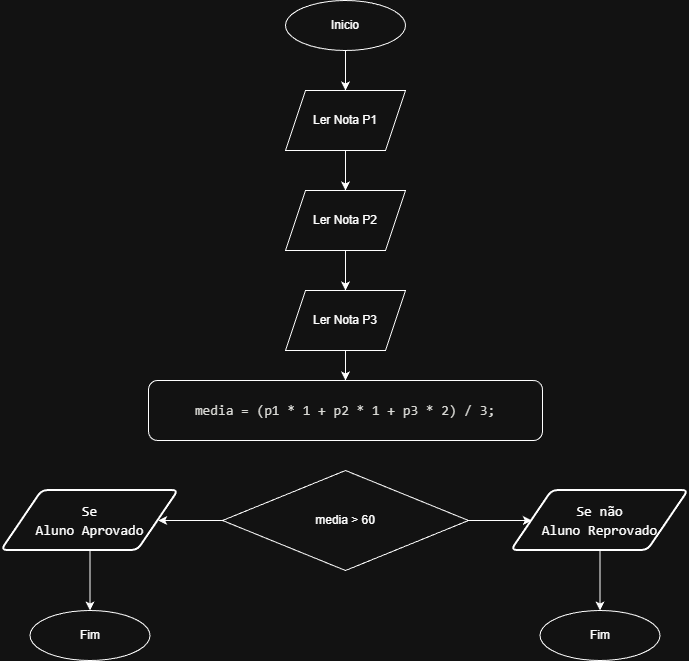

The diagram above was exported from draw.io. Its source (the exported page's mxGraphModel, read from the mxfile embedded in the PNG):
<mxGraphModel dx="1381" dy="790" grid="1" gridSize="10" guides="1" tooltips="1" connect="1" arrows="1" fold="1" page="1" pageScale="1" pageWidth="827" pageHeight="1169" math="0" shadow="0">
  <root>
    <mxCell id="0" />
    <mxCell id="1" parent="0" />
    <mxCell id="nTHQ4l1bZ6VameheG0Ug-3" edge="1" parent="1" source="nTHQ4l1bZ6VameheG0Ug-1" style="edgeStyle=orthogonalEdgeStyle;rounded=0;orthogonalLoop=1;jettySize=auto;html=1;" target="nTHQ4l1bZ6VameheG0Ug-2" value="">
      <mxGeometry relative="1" as="geometry" />
    </mxCell>
    <mxCell id="nTHQ4l1bZ6VameheG0Ug-1" parent="1" style="ellipse;whiteSpace=wrap;html=1;" value="Inicio" vertex="1">
      <mxGeometry height="50" width="120" x="354" y="20" as="geometry" />
    </mxCell>
    <mxCell id="nTHQ4l1bZ6VameheG0Ug-5" edge="1" parent="1" source="nTHQ4l1bZ6VameheG0Ug-2" style="edgeStyle=orthogonalEdgeStyle;rounded=0;orthogonalLoop=1;jettySize=auto;html=1;" target="nTHQ4l1bZ6VameheG0Ug-4" value="">
      <mxGeometry relative="1" as="geometry" />
    </mxCell>
    <mxCell id="nTHQ4l1bZ6VameheG0Ug-2" parent="1" style="shape=parallelogram;perimeter=parallelogramPerimeter;whiteSpace=wrap;html=1;fixedSize=1;" value="Ler Nota P1" vertex="1">
      <mxGeometry height="60" width="120" x="354" y="110" as="geometry" />
    </mxCell>
    <mxCell id="nTHQ4l1bZ6VameheG0Ug-7" edge="1" parent="1" source="nTHQ4l1bZ6VameheG0Ug-4" style="edgeStyle=orthogonalEdgeStyle;rounded=0;orthogonalLoop=1;jettySize=auto;html=1;" target="nTHQ4l1bZ6VameheG0Ug-6" value="">
      <mxGeometry relative="1" as="geometry" />
    </mxCell>
    <mxCell id="nTHQ4l1bZ6VameheG0Ug-4" parent="1" style="shape=parallelogram;perimeter=parallelogramPerimeter;whiteSpace=wrap;html=1;fixedSize=1;" value="Ler Nota P2" vertex="1">
      <mxGeometry height="60" width="120" x="354" y="210" as="geometry" />
    </mxCell>
    <mxCell id="nTHQ4l1bZ6VameheG0Ug-9" edge="1" parent="1" source="nTHQ4l1bZ6VameheG0Ug-6" style="edgeStyle=orthogonalEdgeStyle;rounded=0;orthogonalLoop=1;jettySize=auto;html=1;" target="nTHQ4l1bZ6VameheG0Ug-8" value="">
      <mxGeometry relative="1" as="geometry" />
    </mxCell>
    <mxCell id="nTHQ4l1bZ6VameheG0Ug-6" parent="1" style="shape=parallelogram;perimeter=parallelogramPerimeter;whiteSpace=wrap;html=1;fixedSize=1;" value="Ler Nota P3" vertex="1">
      <mxGeometry height="60" width="120" x="354" y="310" as="geometry" />
    </mxCell>
    <mxCell id="nTHQ4l1bZ6VameheG0Ug-8" parent="1" style="rounded=1;whiteSpace=wrap;html=1;" value="&lt;div style=&quot;line-height: 19px; color: rgb(248, 248, 242);&quot;&gt;&lt;font color=&quot;#191914&quot; face=&quot;Consolas, Courier New, monospace&quot;&gt;&lt;span style=&quot;font-size: 14px; white-space: pre;&quot;&gt;media = (p1 * 1 + p2 * 1 + p3 * 2) / 3;&lt;/span&gt;&lt;/font&gt;&lt;/div&gt;" vertex="1">
      <mxGeometry height="60" width="394" x="217" y="400" as="geometry" />
    </mxCell>
    <mxCell id="nTHQ4l1bZ6VameheG0Ug-13" edge="1" parent="1" source="nTHQ4l1bZ6VameheG0Ug-10" style="edgeStyle=orthogonalEdgeStyle;rounded=0;orthogonalLoop=1;jettySize=auto;html=1;" target="nTHQ4l1bZ6VameheG0Ug-11" value="">
      <mxGeometry relative="1" as="geometry" />
    </mxCell>
    <mxCell id="nTHQ4l1bZ6VameheG0Ug-14" edge="1" parent="1" source="nTHQ4l1bZ6VameheG0Ug-10" style="edgeStyle=orthogonalEdgeStyle;rounded=0;orthogonalLoop=1;jettySize=auto;html=1;" target="nTHQ4l1bZ6VameheG0Ug-12" value="">
      <mxGeometry relative="1" as="geometry" />
    </mxCell>
    <mxCell id="nTHQ4l1bZ6VameheG0Ug-10" parent="1" style="rhombus;whiteSpace=wrap;html=1;" value="media &amp;gt; 60" vertex="1">
      <mxGeometry height="100" width="246" x="291" y="490" as="geometry" />
    </mxCell>
    <mxCell id="nTHQ4l1bZ6VameheG0Ug-20" edge="1" parent="1" source="nTHQ4l1bZ6VameheG0Ug-11" style="edgeStyle=orthogonalEdgeStyle;rounded=0;orthogonalLoop=1;jettySize=auto;html=1;" target="nTHQ4l1bZ6VameheG0Ug-17" value="">
      <mxGeometry relative="1" as="geometry" />
    </mxCell>
    <mxCell id="nTHQ4l1bZ6VameheG0Ug-11" parent="1" style="shape=parallelogram;html=1;strokeWidth=2;perimeter=parallelogramPerimeter;whiteSpace=wrap;rounded=1;arcSize=12;size=0.23;" value="&lt;div style=&quot;font-family: Consolas, &amp;quot;Courier New&amp;quot;, monospace; font-size: 14px; line-height: 19px; white-space: pre;&quot;&gt;&lt;span&gt;&lt;font style=&quot;color: light-dark(rgb(241, 250, 140), rgb(255, 255, 255));&quot;&gt;Se&lt;br/&gt;Aluno Aprovado&lt;/font&gt;&lt;/span&gt;&lt;/div&gt;" vertex="1">
      <mxGeometry height="60" width="177" x="70" y="510" as="geometry" />
    </mxCell>
    <mxCell id="nTHQ4l1bZ6VameheG0Ug-19" edge="1" parent="1" source="nTHQ4l1bZ6VameheG0Ug-12" style="edgeStyle=orthogonalEdgeStyle;rounded=0;orthogonalLoop=1;jettySize=auto;html=1;" target="nTHQ4l1bZ6VameheG0Ug-18" value="">
      <mxGeometry relative="1" as="geometry" />
    </mxCell>
    <mxCell id="nTHQ4l1bZ6VameheG0Ug-12" parent="1" style="shape=parallelogram;html=1;strokeWidth=2;perimeter=parallelogramPerimeter;whiteSpace=wrap;rounded=1;arcSize=12;size=0.23;" value="&lt;div style=&quot;font-family: Consolas, &amp;quot;Courier New&amp;quot;, monospace; font-size: 14px; line-height: 19px; white-space: pre;&quot;&gt;&lt;span&gt;&lt;font style=&quot;color: light-dark(rgb(241, 250, 140), rgb(255, 255, 255));&quot;&gt;Se não&lt;/font&gt;&lt;/span&gt;&lt;/div&gt;&lt;div style=&quot;font-family: Consolas, &amp;quot;Courier New&amp;quot;, monospace; font-size: 14px; line-height: 19px; white-space: pre;&quot;&gt;&lt;span&gt;&lt;font style=&quot;color: light-dark(rgb(241, 250, 140), rgb(255, 255, 255));&quot;&gt;Aluno Reprovado&lt;/font&gt;&lt;/span&gt;&lt;/div&gt;" vertex="1">
      <mxGeometry height="60" width="177" x="580" y="510" as="geometry" />
    </mxCell>
    <mxCell id="nTHQ4l1bZ6VameheG0Ug-17" parent="1" style="ellipse;whiteSpace=wrap;html=1;" value="Fim" vertex="1">
      <mxGeometry height="50" width="120" x="98.5" y="630" as="geometry" />
    </mxCell>
    <mxCell id="nTHQ4l1bZ6VameheG0Ug-18" parent="1" style="ellipse;whiteSpace=wrap;html=1;" value="Fim" vertex="1">
      <mxGeometry height="50" width="120" x="608.5" y="630" as="geometry" />
    </mxCell>
  </root>
</mxGraphModel>